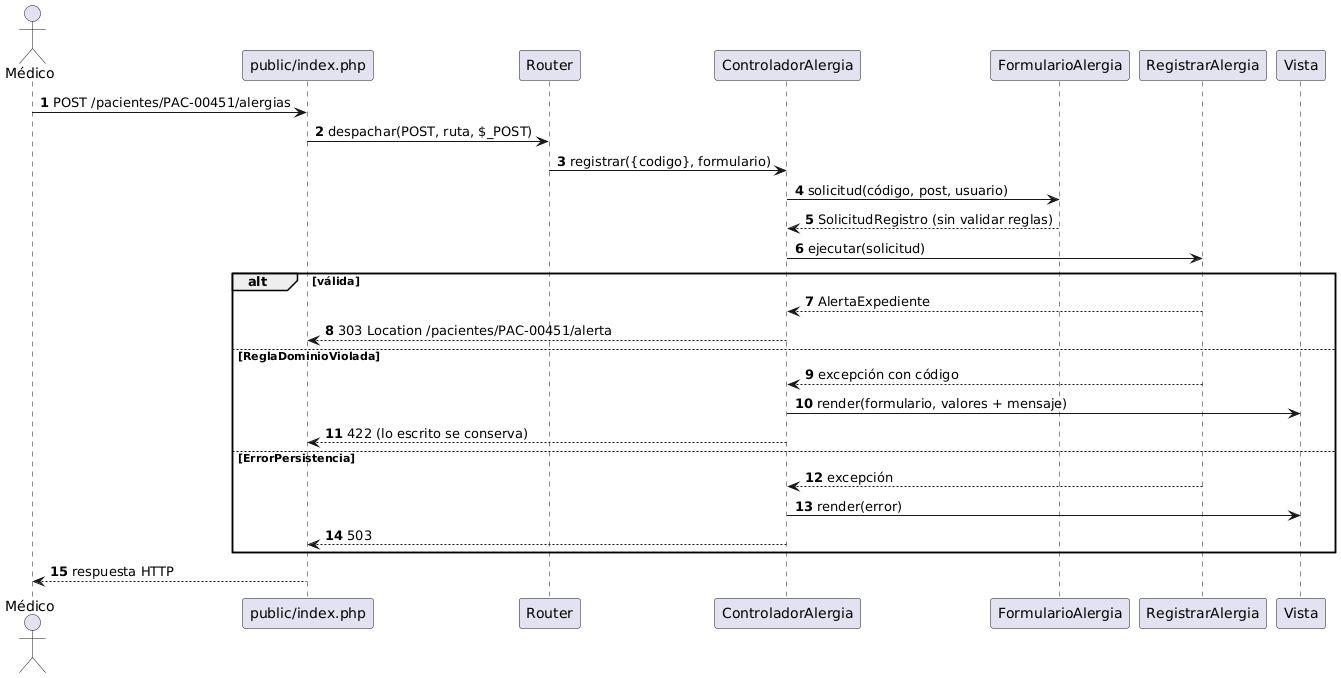

The diagram above was rendered by PlantUML. Its source (embedded in the PNG):
@startuml semana-04-mvc-secuencia
autonumber
actor "Médico" as U
participant "public/index.php" as FC
participant Router
participant ControladorAlergia as C
participant FormularioAlergia as F
participant RegistrarAlergia as RA
participant Vista
U -> FC : POST /pacientes/PAC-00451/alergias
FC -> Router : despachar(POST, ruta, $_POST)
Router -> C : registrar({codigo}, formulario)
C -> F : solicitud(código, post, usuario)
F --> C : SolicitudRegistro (sin validar reglas)
C -> RA : ejecutar(solicitud)
alt válida
  RA --> C : AlertaExpediente
  C --> FC : 303 Location /pacientes/PAC-00451/alerta
else ReglaDominioViolada
  RA --> C : excepción con código
  C -> Vista : render(formulario, valores + mensaje)
  C --> FC : 422 (lo escrito se conserva)
else ErrorPersistencia
  RA --> C : excepción
  C -> Vista : render(error)
  C --> FC : 503
end
FC --> U : respuesta HTTP
@enduml